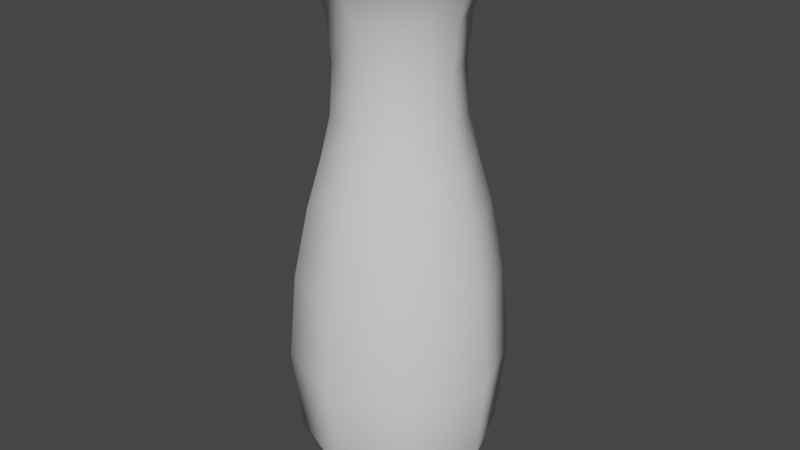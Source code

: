 # Source: Vase.blend  (saved by Blender 2.80.75; exported with 4.5.12 LTS)
import bpy
from mathutils import Matrix  # noqa: F401  (used for matrix-valued properties, if any)

bpy.ops.wm.read_factory_settings(use_empty=True)
scene = bpy.context.scene
scene.name = 'Scene'

# ---- collections
col_collection = bpy.data.collections.new('Collection'); scene.collection.children.link(col_collection)

# ---- world
world_world = bpy.data.worlds.new('World'); scene.world = world_world
world_world.use_nodes = True; world_world.node_tree.nodes.clear()
_N = world_world.node_tree.nodes; _L = world_world.node_tree.links
n0 = _N.new('ShaderNodeOutputWorld'); n0.name = 'World Output'; n0.location = (300, 300)
n1 = _N.new('ShaderNodeBackground'); n1.name = 'Background'; n1.location = (10, 300)
n1.inputs[0].default_value = (0.05088, 0.05088, 0.05088, 1.0)
_L.new(n1.outputs[0], n0.inputs[0])
n0.is_active_output = True
world_world.color = (0.05088, 0.05088, 0.05088)
world_world.use_sun_shadow = False
world_world.sun_shadow_jitter_overblur = 0.0

# ---- meshes
me_cube_001 = bpy.data.meshes.new('Cube.001')
me_cube_001.from_pydata([(-0.04841, -0.05002, 0.09191), (-0.03862, -0.04023, 0.1937), (-0.04841, 0.04681, 0.09191), (-0.03862, 0.03701, 0.1937), (0.04841, -0.05002, 0.09191), (0.03862, -0.04023, 0.1937), (0.04841, 0.04681, 0.09191), (0.03862, 0.03701, 0.1937), (-0.03282, -0.03442, 0.0007587), (-0.03282, 0.03121, 0.0007587), (0.03282, -0.03442, 0.0007587), (0.03282, 0.03121, 0.0007587), (-0.02812, -0.02973, 0.2508), (-0.02812, 0.02651, 0.2508), (0.02812, -0.02973, 0.2508), (0.02812, 0.02651, 0.2508), (-0.02873, -0.03034, 0.3112), (-0.02873, 0.02712, 0.3112), (0.02873, -0.03034, 0.3112), (0.02873, 0.02712, 0.3112), (-0.03586, -0.03747, 0.3596), (-0.03586, 0.03426, 0.3596), (0.03586, -0.03747, 0.3596), (0.03586, 0.03426, 0.3596), (0.04064, -0.04225, 0.3452), (-0.04064, -0.04225, 0.3452), (-0.04064, 0.03903, 0.3452), (0.04064, 0.03903, 0.3452), (-0.06657, -0.001607, 0.09191), (-0.04516, -0.04677, 0.1476), (-0.0531, -0.001607, 0.1937), (-0.04516, 0.04356, 0.1476), (9.499e-11, 0.06496, 0.09191), (3.432e-09, 0.05149, 0.1937), (0.04516, 0.04356, 0.1476), (0.06657, -0.001607, 0.09191), (0.0531, -0.001607, 0.1937), (0.04516, -0.04677, 0.1476), (7.006e-10, -0.06818, 0.09191), (7.48e-10, -0.05471, 0.1937), (-0.03927, -0.001607, 0.0002784), (9.499e-11, 0.03766, 0.0002784), (0.03927, -0.001607, 0.0002784), (-1.9e-10, -0.04087, 0.0002784), (0.04435, -0.04595, 0.03794), (0.04435, 0.04274, 0.03794), (-0.04435, -0.04595, 0.03794), (-0.04435, 0.04274, 0.03794), (-0.03867, -0.001607, 0.2508), (5.26e-09, 0.03706, 0.2508), (0.03867, -0.001607, 0.2508), (5.236e-09, -0.04027, 0.2508), (-0.03241, 0.03081, 0.2248), (0.03241, 0.03081, 0.2248), (0.03241, -0.03402, 0.2248), (-0.03241, -0.03402, 0.2248), (-0.0395, -0.001607, 0.3112), (6.459e-09, 0.0379, 0.3112), (0.0395, -0.001607, 0.3112), (6.554e-09, -0.04111, 0.3112), (-0.02671, -0.02831, 0.2816), (-0.02671, 0.0251, 0.2816), (0.02671, -0.02831, 0.2816), (0.02671, 0.0251, 0.2816), (-0.04419, -0.001607, 0.3605), (6.269e-09, 0.04259, 0.3605), (0.04419, -0.001607, 0.3605), (5.747e-09, -0.0458, 0.3605), (0.04368, -0.04528, 0.3547), (-0.03411, -0.03572, 0.3317), (-0.04368, 0.04207, 0.3547), (0.03411, 0.0325, 0.3317), (0.03411, -0.03572, 0.3317), (-0.04368, -0.04528, 0.3547), (-0.03411, 0.0325, 0.3317), (0.04368, 0.04207, 0.3547), (-0.05588, -0.001607, 0.3452), (0.05588, -0.001607, 0.3452), (5.984e-09, 0.05427, 0.3452), (6.364e-09, -0.05748, 0.3452), (-0.0621, -0.001607, 0.1476), (3.933e-10, 0.06049, 0.1476), (0.0621, -0.001607, 0.1476), (2.842e-09, -0.06371, 0.1476), (0.06086, -0.001607, 0.03731), (6.594e-09, 0.04296, 0.2248), (1.9e-10, -0.001607, -0.0007295), (-1.9e-10, -0.06247, 0.03731), (1.9e-10, 0.05926, 0.03731), (-0.06086, -0.001607, 0.03731), (-0.03672, -0.001607, 0.2816), (0.04457, -0.001607, 0.2248), (-0.04457, -0.001607, 0.2248), (5.926e-09, -0.04617, 0.2248), (6.602e-09, -0.06181, 0.3547), (6.661e-09, -0.03833, 0.2816), (6.744e-09, 0.03512, 0.2816), (0.03672, -0.001607, 0.2816), (-0.02038, -0.02199, 0.2031), (6.364e-09, 0.0586, 0.3547), (0.0602, -0.001607, 0.3547), (-0.0602, -0.001607, 0.3547), (-0.0469, -0.001607, 0.3317), (0.0469, -0.001607, 0.3317), (6.649e-09, 0.0453, 0.3317), (7.534e-09, -0.04851, 0.3317), (-0.02038, -0.02199, 0.3016), (-0.02512, -0.001607, 0.3021), (-0.02038, 0.01878, 0.3016), (1.432e-08, 0.02351, 0.3021), (0.02039, 0.01878, 0.3016), (0.02512, -0.001607, 0.3021), (0.02039, -0.02199, 0.3016), (1.402e-08, -0.02673, 0.3021), (-0.02512, -0.001607, 0.2036), (-0.02038, 0.01878, 0.2031), (3.821e-08, 0.02351, 0.2036), (0.02039, 0.01878, 0.2031), (0.02512, -0.001607, 0.2036), (0.02039, -0.02199, 0.2031), (3.792e-08, -0.02673, 0.2036), (3.803e-08, -0.001607, 0.2047)], [], [(0, 29, 80, 28), (29, 1, 30, 80), (80, 30, 3, 31), (28, 80, 31, 2), (2, 31, 81, 32), (31, 3, 33, 81), (81, 33, 7, 34), (32, 81, 34, 6), (6, 34, 82, 35), (34, 7, 36, 82), (82, 36, 5, 37), (35, 82, 37, 4), (4, 37, 83, 38), (37, 5, 39, 83), (83, 39, 1, 29), (38, 83, 29, 0), (6, 35, 84, 45), (35, 4, 44, 84), (84, 44, 10, 42), (45, 84, 42, 11), (7, 33, 85, 53), (33, 3, 52, 85), (85, 52, 13, 49), (53, 85, 49, 15), (9, 41, 86, 40), (41, 11, 42, 86), (86, 42, 10, 43), (40, 86, 43, 8), (4, 38, 87, 44), (38, 0, 46, 87), (87, 46, 8, 43), (44, 87, 43, 10), (2, 32, 88, 47), (32, 6, 45, 88), (88, 45, 11, 41), (47, 88, 41, 9), (0, 28, 89, 46), (28, 2, 47, 89), (89, 47, 9, 40), (46, 89, 40, 8), (13, 48, 90, 61), (48, 12, 60, 90), (90, 60, 16, 56), (61, 90, 56, 17), (5, 36, 91, 54), (36, 7, 53, 91), (91, 53, 15, 50), (54, 91, 50, 14), (3, 30, 92, 52), (30, 1, 55, 92), (92, 55, 12, 48), (52, 92, 48, 13), (1, 39, 93, 55), (39, 5, 54, 93), (93, 54, 14, 51), (55, 93, 51, 12), (25, 79, 94, 73), (79, 24, 68, 94), (94, 68, 22, 67), (73, 94, 67, 20), (12, 51, 95, 60), (51, 14, 62, 95), (95, 62, 18, 59), (60, 95, 59, 16), (15, 49, 96, 63), (49, 13, 61, 96), (96, 61, 17, 57), (63, 96, 57, 19), (14, 50, 97, 62), (50, 15, 63, 97), (97, 63, 19, 58), (62, 97, 58, 18), (21, 64, 107, 108), (23, 65, 109, 110), (22, 66, 111, 112), (20, 67, 113, 106), (27, 78, 99, 75), (78, 26, 70, 99), (99, 70, 21, 65), (75, 99, 65, 23), (24, 77, 100, 68), (77, 27, 75, 100), (100, 75, 23, 66), (68, 100, 66, 22), (26, 76, 101, 70), (76, 25, 73, 101), (101, 73, 20, 64), (70, 101, 64, 21), (17, 56, 102, 74), (56, 16, 69, 102), (102, 69, 25, 76), (74, 102, 76, 26), (18, 58, 103, 72), (58, 19, 71, 103), (103, 71, 27, 77), (72, 103, 77, 24), (19, 57, 104, 71), (57, 17, 74, 104), (104, 74, 26, 78), (71, 104, 78, 27), (16, 59, 105, 69), (59, 18, 72, 105), (105, 72, 24, 79), (69, 105, 79, 25), (113, 112, 119, 120), (108, 107, 114, 115), (110, 109, 116, 117), (112, 111, 118, 119), (67, 22, 112, 113), (66, 23, 110, 111), (65, 21, 108, 109), (64, 20, 106, 107), (117, 116, 121, 118), (116, 115, 114, 121), (121, 114, 98, 120), (118, 121, 120, 119), (111, 110, 117, 118), (109, 108, 115, 116), (107, 106, 98, 114), (106, 113, 120, 98)])
me_cube_001.polygons.foreach_set('use_smooth', [True] * 120)
_uv = me_cube_001.uv_layers.new(name='UVMap')
_uv.uv.foreach_set('vector', [0.4167, 0.0, 0.5, 0.0, 0.5, 0.125, 0.4167, 0.125, 0.5, 0.0, 0.5833, 0.0, 0.5833, 0.125, 0.5, 0.125, 0.5, 0.125, 0.5833, 0.125, 0.5833, 0.25, 0.5, 0.25, 0.4167, 0.125, 0.5, 0.125, 0.5, 0.25, 0.4167, 0.25, 0.4167, 0.25, 0.5, 0.25, 0.5, 0.375, 0.4167, 0.375, 0.5, 0.25, 0.5833, 0.25, 0.5833, 0.375, 0.5, 0.375, 0.5, 0.375, 0.5833, 0.375, 0.5833, 0.5, 0.5, 0.5, 0.4167, 0.375, 0.5, 0.375, 0.5, 0.5, 0.4167, 0.5, 0.4167, 0.5, 0.5, 0.5, 0.5, 0.625, 0.4167, 0.625, 0.5, 0.5, 0.5833, 0.5, 0.5833, 0.625, 0.5, 0.625, 0.5, 0.625, 0.5833, 0.625, 0.5833, 0.75, 0.5, 0.75, 0.4167, 0.625, 0.5, 0.625, 0.5, 0.75, 0.4167, 0.75, 0.4167, 0.75, 0.5, 0.75, 0.5, 0.875, 0.4167, 0.875, 0.5, 0.75, 0.5833, 0.75, 0.5833, 0.875, 0.5, 0.875, 0.5, 0.875, 0.5833, 0.875, 0.5833, 1.0, 0.5, 1.0, 0.4167, 0.875, 0.5, 0.875, 0.5, 1.0, 0.4167, 1.0, 0.4167, 0.5, 0.4167, 0.625, 0.375, 0.625, 0.3759, 0.4965, 0.4167, 0.625, 0.4167, 0.75, 0.3759, 0.7535, 0.375, 0.625, 0.375, 0.625, 0.3759, 0.7535, 0.3333, 0.7917, 0.3333, 0.625, 0.3759, 0.4965, 0.375, 0.625, 0.3333, 0.625, 0.3333, 0.4583, 0.5833, 0.5, 0.5833, 0.375, 0.6198, 0.375, 0.6198, 0.5, 0.5833, 0.375, 0.5833, 0.25, 0.6198, 0.25, 0.6198, 0.375, 0.6198, 0.375, 0.6198, 0.25, 0.625, 0.25, 0.625, 0.375, 0.6198, 0.5, 0.6198, 0.375, 0.625, 0.375, 0.625, 0.5, 0.125, 0.5, 0.2448, 0.4948, 0.2448, 0.625, 0.125, 0.625, 0.2448, 0.4948, 0.3333, 0.4583, 0.3333, 0.625, 0.2448, 0.625, 0.2448, 0.625, 0.3333, 0.625, 0.3333, 0.7917, 0.2448, 0.7552, 0.125, 0.625, 0.2448, 0.625, 0.2448, 0.7552, 0.125, 0.75, 0.4167, 0.75, 0.4167, 0.875, 0.3793, 0.8759, 0.3759, 0.7535, 0.4167, 0.875, 0.4167, 1.0, 0.3802, 1.0, 0.3793, 0.8759, 0.3793, 0.8759, 0.3802, 1.0, 0.375, 1.0, 0.3698, 0.8802, 0.3759, 0.7535, 0.3793, 0.8759, 0.3698, 0.8802, 0.3333, 0.7917, 0.4167, 0.25, 0.4167, 0.375, 0.3793, 0.3741, 0.3802, 0.25, 0.4167, 0.375, 0.4167, 0.5, 0.3759, 0.4965, 0.3793, 0.3741, 0.3793, 0.3741, 0.3759, 0.4965, 0.3333, 0.4583, 0.3698, 0.3698, 0.3802, 0.25, 0.3793, 0.3741, 0.3698, 0.3698, 0.375, 0.25, 0.4167, 0.0, 0.4167, 0.125, 0.3802, 0.125, 0.3802, 0.0, 0.4167, 0.125, 0.4167, 0.25, 0.3802, 0.25, 0.3802, 0.125, 0.3802, 0.125, 0.3802, 0.25, 0.375, 0.25, 0.375, 0.125, 0.3802, 0.0, 0.3802, 0.125, 0.375, 0.125, 0.375, 0.0, 0.625, 0.25, 0.625, 0.125, 0.625, 0.125, 0.625, 0.25, 0.625, 0.125, 0.625, 0.0, 0.625, 0.0, 0.625, 0.125, 0.625, 0.125, 0.625, 0.0, 0.625, 0.0, 0.625, 0.125, 0.625, 0.25, 0.625, 0.125, 0.625, 0.125, 0.625, 0.25, 0.5833, 0.75, 0.5833, 0.625, 0.6198, 0.625, 0.6198, 0.75, 0.5833, 0.625, 0.5833, 0.5, 0.6198, 0.5, 0.6198, 0.625, 0.6198, 0.625, 0.6198, 0.5, 0.625, 0.5, 0.625, 0.625, 0.6198, 0.75, 0.6198, 0.625, 0.625, 0.625, 0.625, 0.75, 0.5833, 0.25, 0.5833, 0.125, 0.6198, 0.125, 0.6198, 0.25, 0.5833, 0.125, 0.5833, 0.0, 0.6198, 0.0, 0.6198, 0.125, 0.6198, 0.125, 0.6198, 0.0, 0.625, 0.0, 0.625, 0.125, 0.6198, 0.25, 0.6198, 0.125, 0.625, 0.125, 0.625, 0.25, 0.5833, 1.0, 0.5833, 0.875, 0.6198, 0.875, 0.6198, 1.0, 0.5833, 0.875, 0.5833, 0.75, 0.6198, 0.75, 0.6198, 0.875, 0.6198, 0.875, 0.6198, 0.75, 0.625, 0.75, 0.625, 0.875, 0.6198, 1.0, 0.6198, 0.875, 0.625, 0.875, 0.625, 1.0, 0.625, 1.0, 0.625, 0.875, 0.6259, 0.8759, 0.625, 1.0, 0.625, 0.875, 0.625, 0.75, 0.6293, 0.7535, 0.6259, 0.8759, 0.6259, 0.8759, 0.6293, 0.7535, 0.6667, 0.7917, 0.6302, 0.8802, 0.625, 1.0, 0.6259, 0.8759, 0.6302, 0.8802, 0.625, 1.0, 0.625, 1.0, 0.625, 0.875, 0.625, 0.875, 0.625, 1.0, 0.625, 0.875, 0.625, 0.75, 0.625, 0.75, 0.625, 0.875, 0.625, 0.875, 0.625, 0.75, 0.625, 0.75, 0.625, 0.875, 0.625, 1.0, 0.625, 0.875, 0.625, 0.875, 0.625, 1.0, 0.625, 0.5, 0.625, 0.375, 0.625, 0.3759, 0.625, 0.5035, 0.625, 0.375, 0.625, 0.25, 0.625, 0.25, 0.625, 0.3759, 0.625, 0.3759, 0.625, 0.25, 0.625, 0.25, 0.625, 0.3785, 0.625, 0.5035, 0.625, 0.3759, 0.625, 0.3785, 0.625, 0.5417, 0.625, 0.75, 0.625, 0.625, 0.625, 0.6259, 0.625, 0.75, 0.625, 0.625, 0.625, 0.5, 0.625, 0.5035, 0.625, 0.6259, 0.625, 0.6259, 0.625, 0.5035, 0.625, 0.5417, 0.625, 0.6302, 0.625, 0.75, 0.625, 0.6259, 0.625, 0.6302, 0.625, 0.75, 0.625, 0.25, 0.625, 0.125, 0.625, 0.125, 0.625, 0.25, 0.6667, 0.4583, 0.6302, 0.3698, 0.6302, 0.3698, 0.6667, 0.4583, 0.6667, 0.7917, 0.6667, 0.625, 0.6667, 0.625, 0.6667, 0.7917, 0.625, 1.0, 0.6302, 0.8802, 0.6302, 0.8802, 0.625, 1.0, 0.625, 0.5417, 0.625, 0.3785, 0.6259, 0.375, 0.6293, 0.5, 0.625, 0.3785, 0.625, 0.25, 0.625, 0.25, 0.6259, 0.375, 0.6259, 0.375, 0.625, 0.25, 0.625, 0.25, 0.6302, 0.3698, 0.6293, 0.5, 0.6259, 0.375, 0.6302, 0.3698, 0.6667, 0.4583, 0.625, 0.75, 0.625, 0.6302, 0.6302, 0.6259, 0.6293, 0.7535, 0.625, 0.6302, 0.625, 0.5417, 0.6293, 0.5, 0.6302, 0.6259, 0.6302, 0.6259, 0.6293, 0.5, 0.6667, 0.4583, 0.6667, 0.625, 0.6293, 0.7535, 0.6302, 0.6259, 0.6667, 0.625, 0.6667, 0.7917, 0.625, 0.25, 0.625, 0.125, 0.625, 0.125, 0.625, 0.25, 0.625, 0.125, 0.625, 0.0, 0.625, 0.0, 0.625, 0.125, 0.625, 0.125, 0.625, 0.0, 0.625, 0.0, 0.625, 0.125, 0.625, 0.25, 0.625, 0.125, 0.625, 0.125, 0.625, 0.25, 0.625, 0.25, 0.625, 0.125, 0.625, 0.125, 0.625, 0.25, 0.625, 0.125, 0.625, 0.0, 0.625, 0.0, 0.625, 0.125, 0.625, 0.125, 0.625, 0.0, 0.625, 0.0, 0.625, 0.125, 0.625, 0.25, 0.625, 0.125, 0.625, 0.125, 0.625, 0.25, 0.625, 0.75, 0.625, 0.625, 0.625, 0.625, 0.625, 0.75, 0.625, 0.625, 0.625, 0.5, 0.625, 0.5, 0.625, 0.625, 0.625, 0.625, 0.625, 0.5, 0.625, 0.5, 0.625, 0.625, 0.625, 0.75, 0.625, 0.625, 0.625, 0.625, 0.625, 0.75, 0.625, 0.5417, 0.625, 0.3785, 0.625, 0.3767, 0.625, 0.5104, 0.625, 0.3785, 0.625, 0.25, 0.625, 0.25, 0.625, 0.3767, 0.625, 0.3767, 0.625, 0.25, 0.625, 0.25, 0.625, 0.3785, 0.625, 0.5104, 0.625, 0.3767, 0.625, 0.3785, 0.625, 0.5417, 0.625, 1.0, 0.625, 0.875, 0.625, 0.875, 0.625, 1.0, 0.625, 0.875, 0.625, 0.75, 0.625, 0.75, 0.625, 0.875, 0.625, 0.875, 0.625, 0.75, 0.625, 0.75, 0.625, 0.875, 0.625, 1.0, 0.625, 0.875, 0.625, 0.875, 0.625, 1.0, 0.6302, 0.8802, 0.6667, 0.7917, 0.6667, 0.7917, 0.6302, 0.8802, 0.625, 0.25, 0.625, 0.125, 0.625, 0.125, 0.625, 0.25, 0.6667, 0.4583, 0.6302, 0.3698, 0.6302, 0.3698, 0.6667, 0.4583, 0.6667, 0.7917, 0.6667, 0.625, 0.6667, 0.625, 0.6667, 0.7917, 0.6302, 0.8802, 0.6667, 0.7917, 0.6667, 0.7917, 0.6302, 0.8802, 0.6667, 0.625, 0.6667, 0.4583, 0.6667, 0.4583, 0.6667, 0.625, 0.6302, 0.3698, 0.625, 0.25, 0.625, 0.25, 0.6302, 0.3698, 0.625, 0.125, 0.625, 0.0, 0.625, 0.0, 0.625, 0.125, 0.6667, 0.4583, 0.7552, 0.4948, 0.7552, 0.625, 0.6667, 0.625, 0.7552, 0.4948, 0.875, 0.5, 0.875, 0.625, 0.7552, 0.625, 0.7552, 0.625, 0.875, 0.625, 0.875, 0.75, 0.7552, 0.7552, 0.6667, 0.625, 0.7552, 0.625, 0.7552, 0.7552, 0.6667, 0.7917, 0.6667, 0.625, 0.6667, 0.4583, 0.6667, 0.4583, 0.6667, 0.625, 0.6302, 0.3698, 0.625, 0.25, 0.625, 0.25, 0.6302, 0.3698, 0.625, 0.125, 0.625, 0.0, 0.625, 0.0, 0.625, 0.125, 0.625, 1.0, 0.6302, 0.8802, 0.6302, 0.8802, 0.625, 1.0])
me_cube_001.use_remesh_preserve_volume = False
me_cube_001.use_remesh_preserve_attributes = False
me_cube_001.use_mirror_vertex_groups = False
me_cube_001.update()

# ---- objects
ob_cube = bpy.data.objects.new('Cube', me_cube_001)

# ---- transforms, parenting, visibility, modifiers, constraints
ob_cube.location = (0.0, 0.0, 0.0)
ob_cube.lineart.crease_threshold = 0.0

# ---- collection membership
col_collection.objects.link(ob_cube)

# ---- scene / render settings (as saved in the file)
scene.frame_start = 1; scene.frame_end = 250; scene.frame_set(1)
scene.render.engine = 'BLENDER_EEVEE_NEXT'
scene.cycles.use_denoising = False
scene.cycles.samples = 128
scene.cycles.sampling_pattern = 'TABULATED_SOBOL'
scene.cycles.use_adaptive_sampling = False
scene.cycles.use_light_tree = False
scene.view_settings.view_transform = 'Filmic'
bpy.context.view_layer.update()

# ---- added for rendering (the .blend has no active camera and no usable light): camera, sun
cam_auto = bpy.data.cameras.new('AutoCamera')
cam_auto.lens = 50.0
cam_auto.sensor_width = 36.0
cam_auto.clip_end = 1000.0
ob_auto_camera = bpy.data.objects.new('AutoCamera', cam_auto)
scene.collection.objects.link(ob_auto_camera)
ob_auto_camera.location = (0.376905, -0.453892, 0.481414)
ob_auto_camera.rotation_euler = (1.09748, -7.21219e-08, 0.694738)
scene.camera = ob_auto_camera
light_auto_sun = bpy.data.lights.new('AutoSun', 'SUN')
light_auto_sun.energy = 3.0
light_auto_sun.angle = 0.0523599
ob_auto_sun = bpy.data.objects.new('AutoSun', light_auto_sun)
scene.collection.objects.link(ob_auto_sun)
ob_auto_sun.rotation_euler = (0.872665, 0.174533, 0.523599)
bpy.context.view_layer.update()
